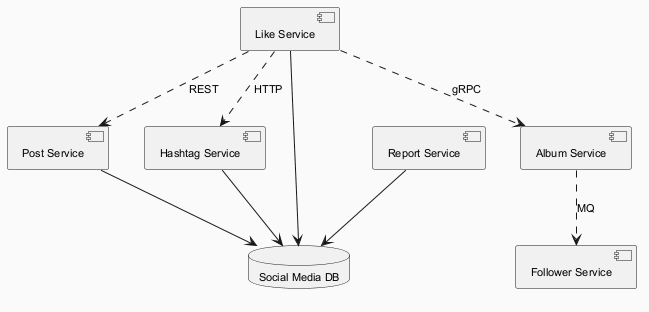

The diagram above was rendered by PlantUML. Its source (embedded in the PNG):
@startuml
skinparam backgroundColor #FAFAFA
skinparam classBackgroundColor #FFF3E0
skinparam classBorderColor #E65100
skinparam defaultFontSize 11
component "Like Service" as C_LikeService
component "Follower Service" as C_FollowerService
component "Hashtag Service" as C_HashtagService
component "Post Service" as C_PostService
component "Album Service" as C_AlbumService
component "Report Service" as C_ReportService
database "Social Media DB" as DB_social_media
C_LikeService --> DB_social_media
C_HashtagService --> DB_social_media
C_PostService --> DB_social_media
C_ReportService --> DB_social_media
C_LikeService ..> C_HashtagService : HTTP
C_LikeService ..> C_AlbumService : gRPC
C_LikeService ..> C_PostService : REST
C_AlbumService ..> C_FollowerService : MQ
@enduml